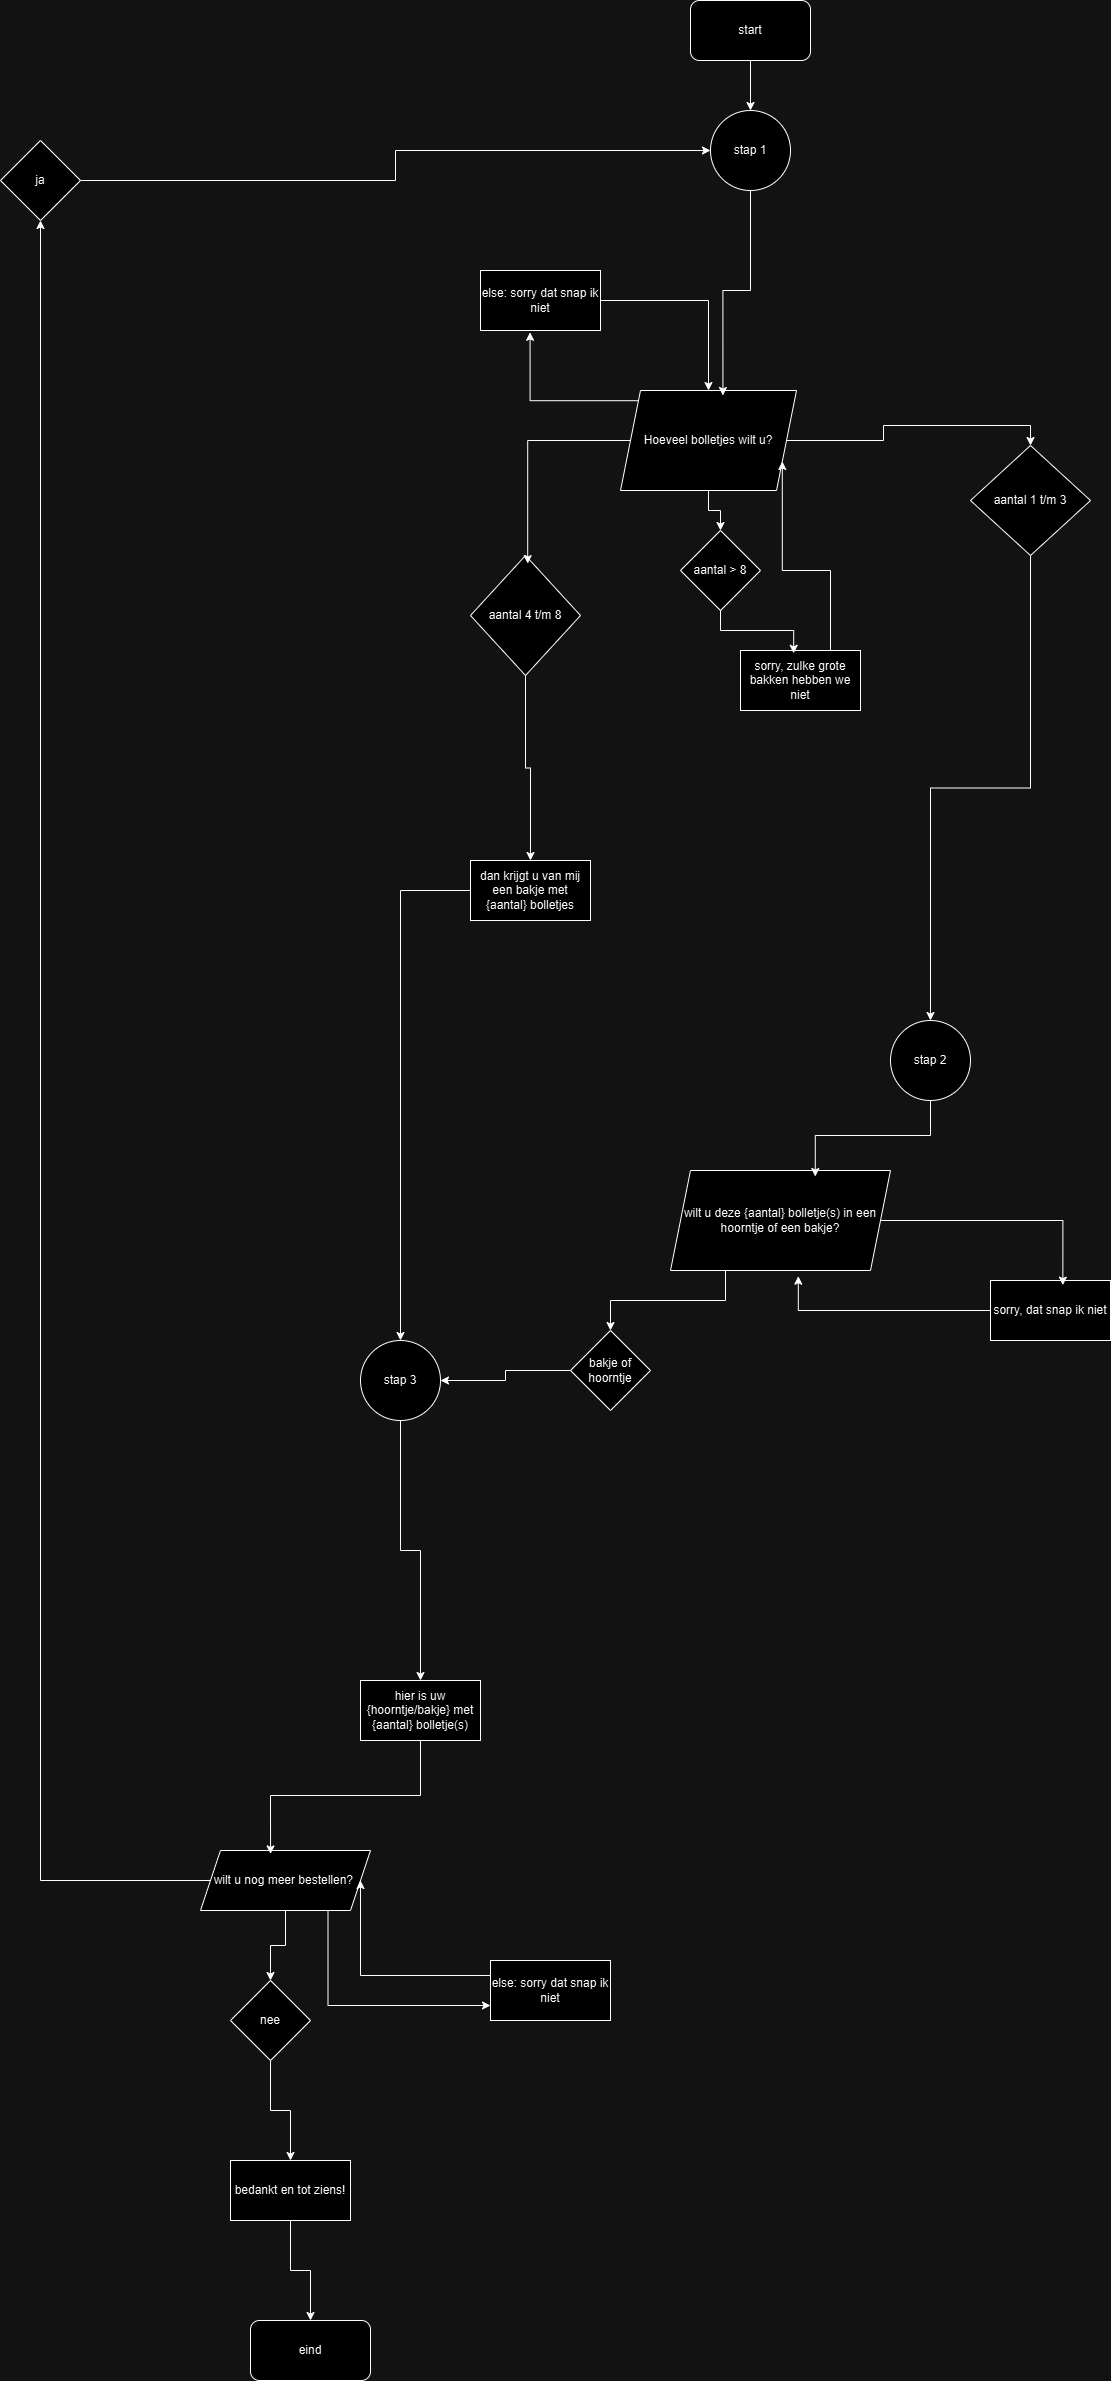

The diagram above was exported from draw.io. Its source (the exported page's mxGraphModel, read from the mxfile embedded in the PNG):
<mxGraphModel dx="1869" dy="1734" grid="1" gridSize="10" guides="1" tooltips="1" connect="1" arrows="1" fold="1" page="1" pageScale="1" pageWidth="827" pageHeight="1169" math="0" shadow="0">
  <root>
    <mxCell id="0" />
    <mxCell id="1" parent="0" />
    <mxCell id="sreOu8cJYfvye1jlNcBk-60" style="edgeStyle=orthogonalEdgeStyle;rounded=0;orthogonalLoop=1;jettySize=auto;html=1;entryX=0.5;entryY=0;entryDx=0;entryDy=0;" edge="1" parent="1" source="sreOu8cJYfvye1jlNcBk-1" target="sreOu8cJYfvye1jlNcBk-57">
      <mxGeometry relative="1" as="geometry" />
    </mxCell>
    <mxCell id="sreOu8cJYfvye1jlNcBk-1" value="start" style="rounded=1;whiteSpace=wrap;html=1;" vertex="1" parent="1">
      <mxGeometry x="400" y="-190" width="120" height="60" as="geometry" />
    </mxCell>
    <mxCell id="sreOu8cJYfvye1jlNcBk-15" style="edgeStyle=orthogonalEdgeStyle;rounded=0;orthogonalLoop=1;jettySize=auto;html=1;" edge="1" parent="1" source="sreOu8cJYfvye1jlNcBk-2" target="sreOu8cJYfvye1jlNcBk-13">
      <mxGeometry relative="1" as="geometry" />
    </mxCell>
    <mxCell id="sreOu8cJYfvye1jlNcBk-32" style="edgeStyle=orthogonalEdgeStyle;rounded=0;orthogonalLoop=1;jettySize=auto;html=1;entryX=0.5;entryY=0;entryDx=0;entryDy=0;" edge="1" parent="1" source="sreOu8cJYfvye1jlNcBk-2" target="sreOu8cJYfvye1jlNcBk-4">
      <mxGeometry relative="1" as="geometry" />
    </mxCell>
    <mxCell id="sreOu8cJYfvye1jlNcBk-2" value="Hoeveel bolletjes wilt u?" style="shape=parallelogram;perimeter=parallelogramPerimeter;whiteSpace=wrap;html=1;fixedSize=1;" vertex="1" parent="1">
      <mxGeometry x="330" y="200" width="176" height="100" as="geometry" />
    </mxCell>
    <mxCell id="sreOu8cJYfvye1jlNcBk-56" style="edgeStyle=orthogonalEdgeStyle;rounded=0;orthogonalLoop=1;jettySize=auto;html=1;entryX=0.5;entryY=0;entryDx=0;entryDy=0;" edge="1" parent="1" source="sreOu8cJYfvye1jlNcBk-4" target="sreOu8cJYfvye1jlNcBk-54">
      <mxGeometry relative="1" as="geometry" />
    </mxCell>
    <mxCell id="sreOu8cJYfvye1jlNcBk-4" value="aantal 1 t/m 3" style="rhombus;whiteSpace=wrap;html=1;" vertex="1" parent="1">
      <mxGeometry x="680" y="255" width="120" height="110" as="geometry" />
    </mxCell>
    <mxCell id="sreOu8cJYfvye1jlNcBk-12" style="edgeStyle=orthogonalEdgeStyle;rounded=0;orthogonalLoop=1;jettySize=auto;html=1;entryX=0.5;entryY=0;entryDx=0;entryDy=0;" edge="1" parent="1" source="sreOu8cJYfvye1jlNcBk-8" target="sreOu8cJYfvye1jlNcBk-11">
      <mxGeometry relative="1" as="geometry" />
    </mxCell>
    <mxCell id="sreOu8cJYfvye1jlNcBk-8" value="aantal 4 t/m 8" style="rhombus;whiteSpace=wrap;html=1;" vertex="1" parent="1">
      <mxGeometry x="180" y="365" width="110" height="120" as="geometry" />
    </mxCell>
    <mxCell id="sreOu8cJYfvye1jlNcBk-9" style="edgeStyle=orthogonalEdgeStyle;rounded=0;orthogonalLoop=1;jettySize=auto;html=1;entryX=0.52;entryY=0.068;entryDx=0;entryDy=0;entryPerimeter=0;" edge="1" parent="1" source="sreOu8cJYfvye1jlNcBk-2" target="sreOu8cJYfvye1jlNcBk-8">
      <mxGeometry relative="1" as="geometry" />
    </mxCell>
    <mxCell id="sreOu8cJYfvye1jlNcBk-75" style="edgeStyle=orthogonalEdgeStyle;rounded=0;orthogonalLoop=1;jettySize=auto;html=1;" edge="1" parent="1" source="sreOu8cJYfvye1jlNcBk-11" target="sreOu8cJYfvye1jlNcBk-71">
      <mxGeometry relative="1" as="geometry" />
    </mxCell>
    <mxCell id="sreOu8cJYfvye1jlNcBk-11" value="dan krijgt u van mij een bakje met {aantal} bolletjes" style="rounded=0;whiteSpace=wrap;html=1;" vertex="1" parent="1">
      <mxGeometry x="180" y="670" width="120" height="60" as="geometry" />
    </mxCell>
    <mxCell id="sreOu8cJYfvye1jlNcBk-13" value="aantal &amp;gt; 8" style="rhombus;whiteSpace=wrap;html=1;" vertex="1" parent="1">
      <mxGeometry x="390" y="340" width="80" height="80" as="geometry" />
    </mxCell>
    <mxCell id="sreOu8cJYfvye1jlNcBk-34" style="edgeStyle=orthogonalEdgeStyle;rounded=0;orthogonalLoop=1;jettySize=auto;html=1;exitX=0.75;exitY=0;exitDx=0;exitDy=0;entryX=1;entryY=0.75;entryDx=0;entryDy=0;" edge="1" parent="1" source="sreOu8cJYfvye1jlNcBk-16" target="sreOu8cJYfvye1jlNcBk-2">
      <mxGeometry relative="1" as="geometry" />
    </mxCell>
    <mxCell id="sreOu8cJYfvye1jlNcBk-16" value="sorry, zulke grote bakken hebben we niet" style="rounded=0;whiteSpace=wrap;html=1;" vertex="1" parent="1">
      <mxGeometry x="450" y="460" width="120" height="60" as="geometry" />
    </mxCell>
    <mxCell id="sreOu8cJYfvye1jlNcBk-17" style="edgeStyle=orthogonalEdgeStyle;rounded=0;orthogonalLoop=1;jettySize=auto;html=1;entryX=0.443;entryY=0.047;entryDx=0;entryDy=0;entryPerimeter=0;" edge="1" parent="1" source="sreOu8cJYfvye1jlNcBk-13" target="sreOu8cJYfvye1jlNcBk-16">
      <mxGeometry relative="1" as="geometry" />
    </mxCell>
    <mxCell id="sreOu8cJYfvye1jlNcBk-62" style="edgeStyle=orthogonalEdgeStyle;rounded=0;orthogonalLoop=1;jettySize=auto;html=1;" edge="1" parent="1" source="sreOu8cJYfvye1jlNcBk-38" target="sreOu8cJYfvye1jlNcBk-2">
      <mxGeometry relative="1" as="geometry" />
    </mxCell>
    <mxCell id="sreOu8cJYfvye1jlNcBk-38" value="else: sorry dat snap ik niet" style="rounded=0;whiteSpace=wrap;html=1;" vertex="1" parent="1">
      <mxGeometry x="190" y="80" width="120" height="60" as="geometry" />
    </mxCell>
    <mxCell id="sreOu8cJYfvye1jlNcBk-73" style="edgeStyle=orthogonalEdgeStyle;rounded=0;orthogonalLoop=1;jettySize=auto;html=1;exitX=0.25;exitY=1;exitDx=0;exitDy=0;entryX=0.5;entryY=0;entryDx=0;entryDy=0;" edge="1" parent="1" source="sreOu8cJYfvye1jlNcBk-47" target="sreOu8cJYfvye1jlNcBk-50">
      <mxGeometry relative="1" as="geometry" />
    </mxCell>
    <mxCell id="sreOu8cJYfvye1jlNcBk-47" value="wilt u deze {aantal} bolletje(s) in een hoorntje of een bakje?" style="shape=parallelogram;perimeter=parallelogramPerimeter;whiteSpace=wrap;html=1;fixedSize=1;" vertex="1" parent="1">
      <mxGeometry x="380" y="980" width="220" height="100" as="geometry" />
    </mxCell>
    <mxCell id="sreOu8cJYfvye1jlNcBk-74" style="edgeStyle=orthogonalEdgeStyle;rounded=0;orthogonalLoop=1;jettySize=auto;html=1;" edge="1" parent="1" source="sreOu8cJYfvye1jlNcBk-50" target="sreOu8cJYfvye1jlNcBk-71">
      <mxGeometry relative="1" as="geometry" />
    </mxCell>
    <mxCell id="sreOu8cJYfvye1jlNcBk-50" value="bakje of hoorntje" style="rhombus;whiteSpace=wrap;html=1;" vertex="1" parent="1">
      <mxGeometry x="280" y="1140" width="80" height="80" as="geometry" />
    </mxCell>
    <mxCell id="sreOu8cJYfvye1jlNcBk-54" value="stap 2" style="ellipse;whiteSpace=wrap;html=1;aspect=fixed;" vertex="1" parent="1">
      <mxGeometry x="600" y="830" width="80" height="80" as="geometry" />
    </mxCell>
    <mxCell id="sreOu8cJYfvye1jlNcBk-55" style="edgeStyle=orthogonalEdgeStyle;rounded=0;orthogonalLoop=1;jettySize=auto;html=1;entryX=0.658;entryY=0.06;entryDx=0;entryDy=0;entryPerimeter=0;" edge="1" parent="1" source="sreOu8cJYfvye1jlNcBk-54" target="sreOu8cJYfvye1jlNcBk-47">
      <mxGeometry relative="1" as="geometry" />
    </mxCell>
    <mxCell id="sreOu8cJYfvye1jlNcBk-57" value="stap 1" style="ellipse;whiteSpace=wrap;html=1;aspect=fixed;" vertex="1" parent="1">
      <mxGeometry x="420" y="-80" width="80" height="80" as="geometry" />
    </mxCell>
    <mxCell id="sreOu8cJYfvye1jlNcBk-59" style="edgeStyle=orthogonalEdgeStyle;rounded=0;orthogonalLoop=1;jettySize=auto;html=1;exitX=0;exitY=0;exitDx=0;exitDy=0;entryX=0.413;entryY=1.03;entryDx=0;entryDy=0;entryPerimeter=0;" edge="1" parent="1" source="sreOu8cJYfvye1jlNcBk-2" target="sreOu8cJYfvye1jlNcBk-38">
      <mxGeometry relative="1" as="geometry" />
    </mxCell>
    <mxCell id="sreOu8cJYfvye1jlNcBk-61" style="edgeStyle=orthogonalEdgeStyle;rounded=0;orthogonalLoop=1;jettySize=auto;html=1;entryX=0.582;entryY=0.05;entryDx=0;entryDy=0;entryPerimeter=0;" edge="1" parent="1" source="sreOu8cJYfvye1jlNcBk-57" target="sreOu8cJYfvye1jlNcBk-2">
      <mxGeometry relative="1" as="geometry" />
    </mxCell>
    <mxCell id="sreOu8cJYfvye1jlNcBk-65" value="sorry, dat snap ik niet" style="rounded=0;whiteSpace=wrap;html=1;" vertex="1" parent="1">
      <mxGeometry x="700" y="1090" width="120" height="60" as="geometry" />
    </mxCell>
    <mxCell id="sreOu8cJYfvye1jlNcBk-69" style="edgeStyle=orthogonalEdgeStyle;rounded=0;orthogonalLoop=1;jettySize=auto;html=1;entryX=0.603;entryY=0.077;entryDx=0;entryDy=0;entryPerimeter=0;" edge="1" parent="1" source="sreOu8cJYfvye1jlNcBk-47" target="sreOu8cJYfvye1jlNcBk-65">
      <mxGeometry relative="1" as="geometry" />
    </mxCell>
    <mxCell id="sreOu8cJYfvye1jlNcBk-70" style="edgeStyle=orthogonalEdgeStyle;rounded=0;orthogonalLoop=1;jettySize=auto;html=1;entryX=0.581;entryY=1.057;entryDx=0;entryDy=0;entryPerimeter=0;" edge="1" parent="1" source="sreOu8cJYfvye1jlNcBk-65" target="sreOu8cJYfvye1jlNcBk-47">
      <mxGeometry relative="1" as="geometry" />
    </mxCell>
    <mxCell id="sreOu8cJYfvye1jlNcBk-78" style="edgeStyle=orthogonalEdgeStyle;rounded=0;orthogonalLoop=1;jettySize=auto;html=1;entryX=0.5;entryY=0;entryDx=0;entryDy=0;" edge="1" parent="1" source="sreOu8cJYfvye1jlNcBk-71" target="sreOu8cJYfvye1jlNcBk-76">
      <mxGeometry relative="1" as="geometry" />
    </mxCell>
    <mxCell id="sreOu8cJYfvye1jlNcBk-71" value="stap 3" style="ellipse;whiteSpace=wrap;html=1;aspect=fixed;" vertex="1" parent="1">
      <mxGeometry x="70" y="1150" width="80" height="80" as="geometry" />
    </mxCell>
    <mxCell id="sreOu8cJYfvye1jlNcBk-76" value="hier is uw {hoorntje/bakje} met {aantal} bolletje(s)" style="rounded=0;whiteSpace=wrap;html=1;" vertex="1" parent="1">
      <mxGeometry x="70" y="1490" width="120" height="60" as="geometry" />
    </mxCell>
    <mxCell id="sreOu8cJYfvye1jlNcBk-83" style="edgeStyle=orthogonalEdgeStyle;rounded=0;orthogonalLoop=1;jettySize=auto;html=1;entryX=0.5;entryY=1;entryDx=0;entryDy=0;" edge="1" parent="1" source="sreOu8cJYfvye1jlNcBk-79" target="sreOu8cJYfvye1jlNcBk-82">
      <mxGeometry relative="1" as="geometry" />
    </mxCell>
    <mxCell id="sreOu8cJYfvye1jlNcBk-87" style="edgeStyle=orthogonalEdgeStyle;rounded=0;orthogonalLoop=1;jettySize=auto;html=1;" edge="1" parent="1" source="sreOu8cJYfvye1jlNcBk-79" target="sreOu8cJYfvye1jlNcBk-86">
      <mxGeometry relative="1" as="geometry" />
    </mxCell>
    <mxCell id="sreOu8cJYfvye1jlNcBk-89" style="edgeStyle=orthogonalEdgeStyle;rounded=0;orthogonalLoop=1;jettySize=auto;html=1;exitX=0.75;exitY=1;exitDx=0;exitDy=0;entryX=0;entryY=0.75;entryDx=0;entryDy=0;" edge="1" parent="1" source="sreOu8cJYfvye1jlNcBk-79" target="sreOu8cJYfvye1jlNcBk-88">
      <mxGeometry relative="1" as="geometry" />
    </mxCell>
    <mxCell id="sreOu8cJYfvye1jlNcBk-79" value="wilt u nog meer bestellen?&amp;nbsp;" style="shape=parallelogram;perimeter=parallelogramPerimeter;whiteSpace=wrap;html=1;fixedSize=1;" vertex="1" parent="1">
      <mxGeometry x="-90" y="1660" width="170" height="60" as="geometry" />
    </mxCell>
    <mxCell id="sreOu8cJYfvye1jlNcBk-80" style="edgeStyle=orthogonalEdgeStyle;rounded=0;orthogonalLoop=1;jettySize=auto;html=1;entryX=0.412;entryY=0.057;entryDx=0;entryDy=0;entryPerimeter=0;" edge="1" parent="1" source="sreOu8cJYfvye1jlNcBk-76" target="sreOu8cJYfvye1jlNcBk-79">
      <mxGeometry relative="1" as="geometry" />
    </mxCell>
    <mxCell id="sreOu8cJYfvye1jlNcBk-85" style="edgeStyle=orthogonalEdgeStyle;rounded=0;orthogonalLoop=1;jettySize=auto;html=1;exitX=1;exitY=0.5;exitDx=0;exitDy=0;entryX=0;entryY=0.5;entryDx=0;entryDy=0;" edge="1" parent="1" source="sreOu8cJYfvye1jlNcBk-82" target="sreOu8cJYfvye1jlNcBk-57">
      <mxGeometry relative="1" as="geometry" />
    </mxCell>
    <mxCell id="sreOu8cJYfvye1jlNcBk-82" value="ja" style="rhombus;whiteSpace=wrap;html=1;" vertex="1" parent="1">
      <mxGeometry x="-290" y="-50" width="80" height="80" as="geometry" />
    </mxCell>
    <mxCell id="sreOu8cJYfvye1jlNcBk-93" style="edgeStyle=orthogonalEdgeStyle;rounded=0;orthogonalLoop=1;jettySize=auto;html=1;" edge="1" parent="1" source="sreOu8cJYfvye1jlNcBk-86" target="sreOu8cJYfvye1jlNcBk-92">
      <mxGeometry relative="1" as="geometry" />
    </mxCell>
    <mxCell id="sreOu8cJYfvye1jlNcBk-86" value="nee" style="rhombus;whiteSpace=wrap;html=1;" vertex="1" parent="1">
      <mxGeometry x="-60" y="1790" width="80" height="80" as="geometry" />
    </mxCell>
    <mxCell id="sreOu8cJYfvye1jlNcBk-91" style="edgeStyle=orthogonalEdgeStyle;rounded=0;orthogonalLoop=1;jettySize=auto;html=1;exitX=0;exitY=0.25;exitDx=0;exitDy=0;entryX=1;entryY=0.5;entryDx=0;entryDy=0;" edge="1" parent="1" source="sreOu8cJYfvye1jlNcBk-88" target="sreOu8cJYfvye1jlNcBk-79">
      <mxGeometry relative="1" as="geometry" />
    </mxCell>
    <mxCell id="sreOu8cJYfvye1jlNcBk-88" value="else: sorry dat snap ik niet" style="rounded=0;whiteSpace=wrap;html=1;" vertex="1" parent="1">
      <mxGeometry x="200" y="1770" width="120" height="60" as="geometry" />
    </mxCell>
    <mxCell id="sreOu8cJYfvye1jlNcBk-95" style="edgeStyle=orthogonalEdgeStyle;rounded=0;orthogonalLoop=1;jettySize=auto;html=1;" edge="1" parent="1" source="sreOu8cJYfvye1jlNcBk-92" target="sreOu8cJYfvye1jlNcBk-94">
      <mxGeometry relative="1" as="geometry" />
    </mxCell>
    <mxCell id="sreOu8cJYfvye1jlNcBk-92" value="bedankt en tot ziens!" style="rounded=0;whiteSpace=wrap;html=1;" vertex="1" parent="1">
      <mxGeometry x="-60" y="1970" width="120" height="60" as="geometry" />
    </mxCell>
    <mxCell id="sreOu8cJYfvye1jlNcBk-94" value="eind" style="rounded=1;whiteSpace=wrap;html=1;" vertex="1" parent="1">
      <mxGeometry x="-40" y="2130" width="120" height="60" as="geometry" />
    </mxCell>
  </root>
</mxGraphModel>